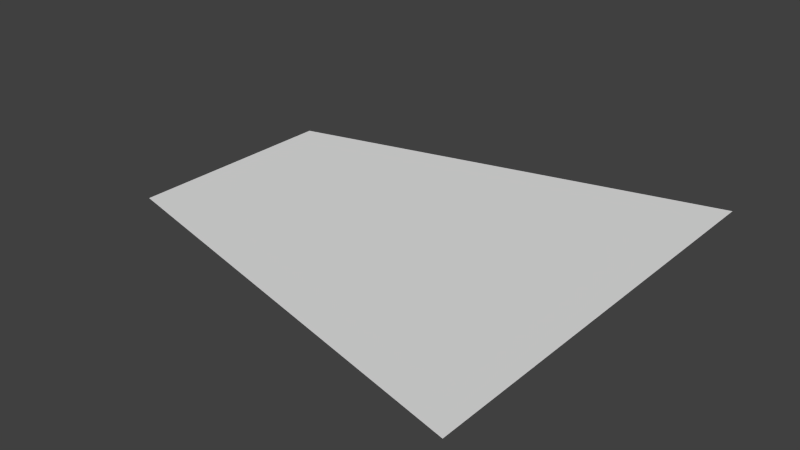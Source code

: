 # Source: trapezoid-1.blend  (saved by Blender 2.76.0; exported with 4.5.12 LTS)
import bpy
from mathutils import Matrix  # noqa: F401  (used for matrix-valued properties, if any)

bpy.ops.wm.read_factory_settings(use_empty=True)
scene = bpy.context.scene
scene.name = 'Scene'

# ---- collections
col_collection_1 = bpy.data.collections.new('Collection 1'); scene.collection.children.link(col_collection_1)

# ---- world
world_world = bpy.data.worlds.new('World'); scene.world = world_world
world_world.color = (0.05088, 0.05088, 0.05088)
world_world.use_sun_shadow = False
world_world.sun_shadow_jitter_overblur = 0.0
world_world.cycles.sampling_method = 'MANUAL'
world_world.cycles.sample_map_resolution = 256

# ---- meshes
me_plane = bpy.data.meshes.new('Plane')
me_plane.from_pydata([(-1.0, -0.5, 0.0), (1.0, -1.0, 0.0), (-1.0, 0.5, 0.0), (1.0, 1.0, 0.0)], [], [(0, 1, 3, 2)])
_uv = me_plane.uv_layers.new(name='UVMap')
_uv.uv.foreach_set('vector', [-1.788e-07, 1.0, 0.0, -5.96e-08, 1.0, 0.0, 1.0, 1.0])
me_plane.use_remesh_preserve_volume = False
me_plane.use_remesh_preserve_attributes = False
me_plane.use_mirror_vertex_groups = False
me_plane.update()

# ---- objects
ob_plane = bpy.data.objects.new('Plane', me_plane)

# ---- transforms, parenting, visibility, modifiers, constraints
ob_plane.location = (0.0, 0.0, 0.0)
ob_plane.lineart.crease_threshold = 0.0

# ---- collection membership
col_collection_1.objects.link(ob_plane)

# ---- scene / render settings (as saved in the file)
scene.frame_start = 1; scene.frame_end = 250; scene.frame_set(1)
scene.render.engine = 'BLENDER_EEVEE_NEXT'
scene.render.resolution_percentage = 50
scene.render.dither_intensity = 0.0
scene.cycles.use_denoising = False
scene.cycles.samples = 10
scene.cycles.sampling_pattern = 'TABULATED_SOBOL'
scene.cycles.light_sampling_threshold = 0.0
scene.cycles.use_adaptive_sampling = False
scene.cycles.use_light_tree = False
scene.cycles.blur_glossy = 0.0
scene.cycles.pixel_filter_type = 'GAUSSIAN'
scene.cycles.sample_clamp_indirect = 0.0
scene.view_settings.view_transform = 'Standard'
bpy.context.view_layer.update()

# ---- added for rendering (the .blend has no active camera and no usable light): camera, sun
cam_auto = bpy.data.cameras.new('AutoCamera')
cam_auto.lens = 50.0
cam_auto.sensor_width = 36.0
cam_auto.clip_end = 1000.0
ob_auto_camera = bpy.data.objects.new('AutoCamera', cam_auto)
scene.collection.objects.link(ob_auto_camera)
ob_auto_camera.location = (2.61693, -3.14032, 2.09354)
ob_auto_camera.rotation_euler = (1.09748, -7.21219e-08, 0.694738)
scene.camera = ob_auto_camera
light_auto_sun = bpy.data.lights.new('AutoSun', 'SUN')
light_auto_sun.energy = 3.0
light_auto_sun.angle = 0.0523599
ob_auto_sun = bpy.data.objects.new('AutoSun', light_auto_sun)
scene.collection.objects.link(ob_auto_sun)
ob_auto_sun.rotation_euler = (0.872665, 0.174533, 0.523599)
bpy.context.view_layer.update()
